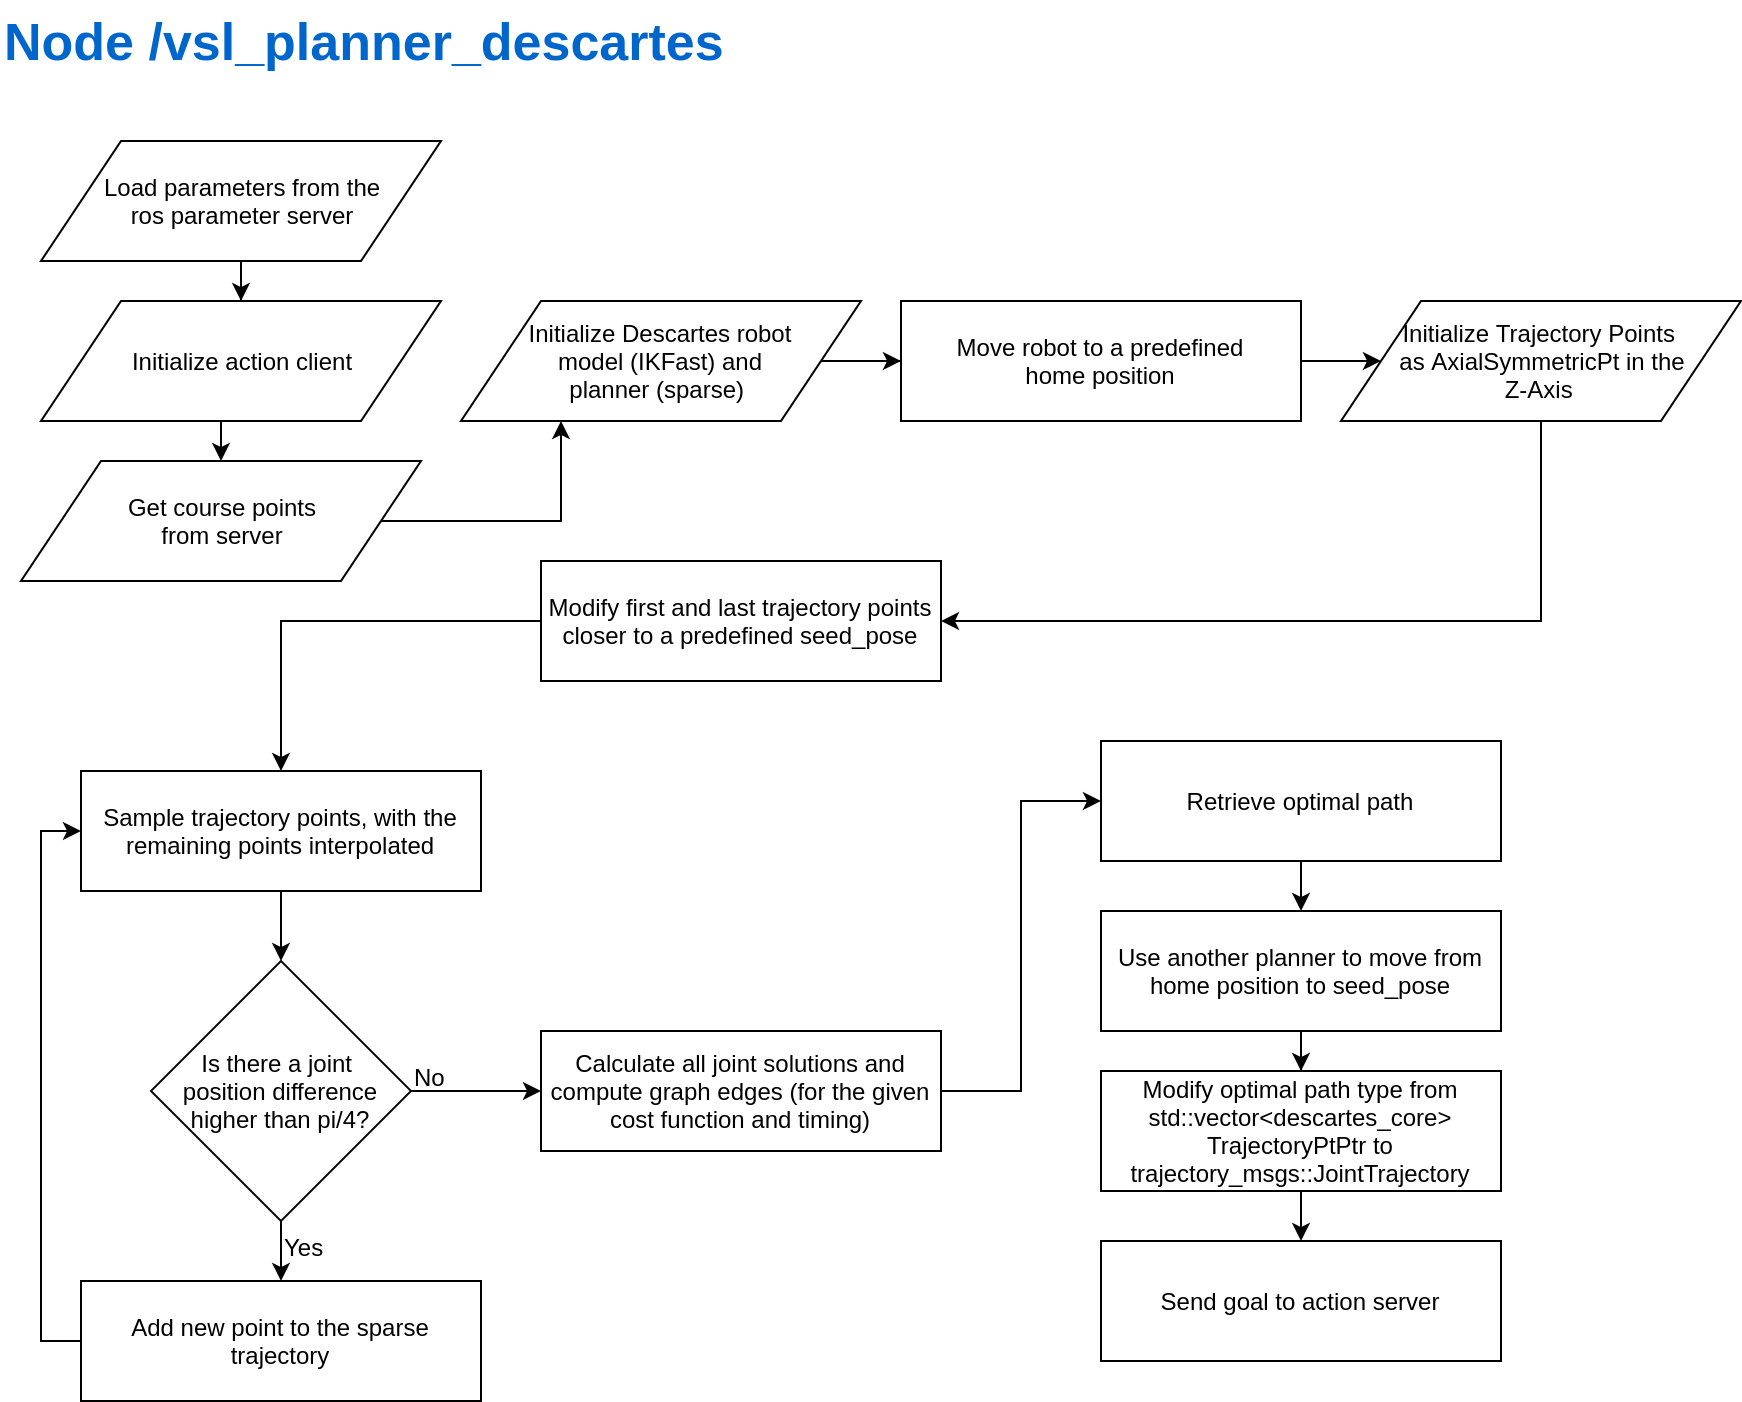

The diagram above was exported from draw.io. Its source (the exported page's mxGraphModel, read from the mxfile embedded in the PNG):
<mxGraphModel dx="1341" dy="732" grid="1" gridSize="10" guides="1" tooltips="1" connect="1" arrows="1" fold="1" page="1" pageScale="1" pageWidth="1169" pageHeight="827" math="0" shadow="0">
  <root>
    <mxCell id="0" />
    <mxCell id="1" parent="0" />
    <mxCell id="FA895TxX11iFMwuactxh-32" style="edgeStyle=orthogonalEdgeStyle;rounded=0;orthogonalLoop=1;jettySize=auto;html=1;exitX=0.5;exitY=1;exitDx=0;exitDy=0;fontSize=12;fontColor=#000000;" parent="1" source="FA895TxX11iFMwuactxh-1" target="FA895TxX11iFMwuactxh-2" edge="1">
      <mxGeometry relative="1" as="geometry" />
    </mxCell>
    <mxCell id="FA895TxX11iFMwuactxh-1" value="Load&amp;nbsp;parameters from the &lt;br&gt;ros parameter server" style="shape=parallelogram;perimeter=parallelogramPerimeter;whiteSpace=wrap;html=1;" parent="1" vertex="1">
      <mxGeometry x="180" y="120" width="200" height="60" as="geometry" />
    </mxCell>
    <mxCell id="FA895TxX11iFMwuactxh-33" style="edgeStyle=orthogonalEdgeStyle;rounded=0;orthogonalLoop=1;jettySize=auto;html=1;exitX=0.5;exitY=1;exitDx=0;exitDy=0;entryX=0.5;entryY=0;entryDx=0;entryDy=0;fontSize=12;fontColor=#000000;" parent="1" source="FA895TxX11iFMwuactxh-2" target="FA895TxX11iFMwuactxh-3" edge="1">
      <mxGeometry relative="1" as="geometry" />
    </mxCell>
    <mxCell id="FA895TxX11iFMwuactxh-34" style="edgeStyle=orthogonalEdgeStyle;rounded=0;orthogonalLoop=1;jettySize=auto;html=1;exitX=1;exitY=0.5;exitDx=0;exitDy=0;entryX=0.25;entryY=1;entryDx=0;entryDy=0;fontSize=12;fontColor=#000000;" parent="1" source="FA895TxX11iFMwuactxh-3" target="FA895TxX11iFMwuactxh-4" edge="1">
      <mxGeometry relative="1" as="geometry" />
    </mxCell>
    <mxCell id="FA895TxX11iFMwuactxh-2" value="Initialize action client" style="shape=parallelogram;perimeter=parallelogramPerimeter;whiteSpace=wrap;html=1;" parent="1" vertex="1">
      <mxGeometry x="180" y="200" width="200" height="60" as="geometry" />
    </mxCell>
    <mxCell id="FA895TxX11iFMwuactxh-3" value="Get course points &lt;br&gt;from server" style="shape=parallelogram;perimeter=parallelogramPerimeter;whiteSpace=wrap;html=1;" parent="1" vertex="1">
      <mxGeometry x="170" y="280" width="200" height="60" as="geometry" />
    </mxCell>
    <mxCell id="FA895TxX11iFMwuactxh-35" style="edgeStyle=orthogonalEdgeStyle;rounded=0;orthogonalLoop=1;jettySize=auto;html=1;exitX=1;exitY=0.5;exitDx=0;exitDy=0;entryX=0;entryY=0.5;entryDx=0;entryDy=0;fontSize=12;fontColor=#000000;" parent="1" source="FA895TxX11iFMwuactxh-4" target="FA895TxX11iFMwuactxh-6" edge="1">
      <mxGeometry relative="1" as="geometry" />
    </mxCell>
    <mxCell id="FA895TxX11iFMwuactxh-4" value="Initialize Descartes robot&lt;br&gt;&amp;nbsp;model (IKFast) and &lt;br&gt;planner (sparse)&amp;nbsp;" style="shape=parallelogram;perimeter=parallelogramPerimeter;whiteSpace=wrap;html=1;" parent="1" vertex="1">
      <mxGeometry x="390" y="200" width="200" height="60" as="geometry" />
    </mxCell>
    <mxCell id="FA895TxX11iFMwuactxh-36" style="edgeStyle=orthogonalEdgeStyle;rounded=0;orthogonalLoop=1;jettySize=auto;html=1;exitX=1;exitY=0.5;exitDx=0;exitDy=0;entryX=0;entryY=0.5;entryDx=0;entryDy=0;fontSize=12;fontColor=#000000;" parent="1" source="FA895TxX11iFMwuactxh-6" target="FA895TxX11iFMwuactxh-8" edge="1">
      <mxGeometry relative="1" as="geometry" />
    </mxCell>
    <mxCell id="FA895TxX11iFMwuactxh-6" value="Move robot to a predefined &lt;br&gt;home position" style="rounded=0;whiteSpace=wrap;html=1;" parent="1" vertex="1">
      <mxGeometry x="610" y="200" width="200" height="60" as="geometry" />
    </mxCell>
    <mxCell id="FA895TxX11iFMwuactxh-7" value="Node /vsl_planner_descartes" style="text;html=1;strokeColor=none;fillColor=none;align=left;verticalAlign=middle;whiteSpace=wrap;rounded=0;fontStyle=1;fontSize=26;fontColor=#0066CC;" parent="1" vertex="1">
      <mxGeometry x="160" y="50" width="400" height="40" as="geometry" />
    </mxCell>
    <mxCell id="FA895TxX11iFMwuactxh-37" style="edgeStyle=orthogonalEdgeStyle;rounded=0;orthogonalLoop=1;jettySize=auto;html=1;exitX=0.5;exitY=1;exitDx=0;exitDy=0;entryX=1;entryY=0.5;entryDx=0;entryDy=0;fontSize=12;fontColor=#000000;" parent="1" source="FA895TxX11iFMwuactxh-8" target="FA895TxX11iFMwuactxh-9" edge="1">
      <mxGeometry relative="1" as="geometry" />
    </mxCell>
    <mxCell id="FA895TxX11iFMwuactxh-8" value="Initialize Trajectory Points &lt;br&gt;as AxialSymmetricPt in the &lt;br&gt;Z-Axis&amp;nbsp;" style="shape=parallelogram;perimeter=parallelogramPerimeter;whiteSpace=wrap;html=1;" parent="1" vertex="1">
      <mxGeometry x="830" y="200" width="200" height="60" as="geometry" />
    </mxCell>
    <mxCell id="FA895TxX11iFMwuactxh-38" style="edgeStyle=orthogonalEdgeStyle;rounded=0;orthogonalLoop=1;jettySize=auto;html=1;exitX=0;exitY=0.5;exitDx=0;exitDy=0;entryX=0.5;entryY=0;entryDx=0;entryDy=0;fontSize=12;fontColor=#000000;" parent="1" source="FA895TxX11iFMwuactxh-9" target="FA895TxX11iFMwuactxh-10" edge="1">
      <mxGeometry relative="1" as="geometry" />
    </mxCell>
    <mxCell id="FA895TxX11iFMwuactxh-9" value="Modify first and last trajectory points closer to a predefined seed_pose" style="rounded=0;whiteSpace=wrap;html=1;" parent="1" vertex="1">
      <mxGeometry x="430" y="330" width="200" height="60" as="geometry" />
    </mxCell>
    <mxCell id="FA895TxX11iFMwuactxh-28" style="edgeStyle=orthogonalEdgeStyle;rounded=0;orthogonalLoop=1;jettySize=auto;html=1;exitX=1;exitY=0.5;exitDx=0;exitDy=0;fontSize=12;fontColor=#000000;entryX=0;entryY=0.5;entryDx=0;entryDy=0;" parent="1" source="FA895TxX11iFMwuactxh-12" target="FA895TxX11iFMwuactxh-19" edge="1">
      <mxGeometry relative="1" as="geometry" />
    </mxCell>
    <mxCell id="FA895TxX11iFMwuactxh-29" style="edgeStyle=orthogonalEdgeStyle;rounded=0;orthogonalLoop=1;jettySize=auto;html=1;exitX=0.5;exitY=1;exitDx=0;exitDy=0;entryX=0.5;entryY=0;entryDx=0;entryDy=0;fontSize=12;fontColor=#000000;" parent="1" source="FA895TxX11iFMwuactxh-10" target="FA895TxX11iFMwuactxh-12" edge="1">
      <mxGeometry relative="1" as="geometry" />
    </mxCell>
    <mxCell id="FA895TxX11iFMwuactxh-10" value="Sample trajectory points, with the remaining points interpolated" style="rounded=0;whiteSpace=wrap;html=1;" parent="1" vertex="1">
      <mxGeometry x="200" y="435" width="200" height="60" as="geometry" />
    </mxCell>
    <mxCell id="FA895TxX11iFMwuactxh-31" style="edgeStyle=orthogonalEdgeStyle;rounded=0;orthogonalLoop=1;jettySize=auto;html=1;exitX=0;exitY=0.5;exitDx=0;exitDy=0;entryX=0;entryY=0.5;entryDx=0;entryDy=0;fontSize=12;fontColor=#000000;" parent="1" source="FA895TxX11iFMwuactxh-11" target="FA895TxX11iFMwuactxh-10" edge="1">
      <mxGeometry relative="1" as="geometry" />
    </mxCell>
    <mxCell id="FA895TxX11iFMwuactxh-11" value="Add new point to the sparse trajectory" style="rounded=0;whiteSpace=wrap;html=1;" parent="1" vertex="1">
      <mxGeometry x="200" y="690" width="200" height="60" as="geometry" />
    </mxCell>
    <mxCell id="FA895TxX11iFMwuactxh-30" style="edgeStyle=orthogonalEdgeStyle;rounded=0;orthogonalLoop=1;jettySize=auto;html=1;exitX=0.5;exitY=1;exitDx=0;exitDy=0;entryX=0.5;entryY=0;entryDx=0;entryDy=0;fontSize=12;fontColor=#000000;" parent="1" source="FA895TxX11iFMwuactxh-12" target="FA895TxX11iFMwuactxh-11" edge="1">
      <mxGeometry relative="1" as="geometry" />
    </mxCell>
    <mxCell id="FA895TxX11iFMwuactxh-12" value="&lt;font style=&quot;font-size: 12px&quot;&gt;Is there a joint &lt;br&gt;position difference higher than pi/4?&lt;/font&gt;" style="rhombus;whiteSpace=wrap;html=1;fontSize=12;fontColor=#000000;align=center;" parent="1" vertex="1">
      <mxGeometry x="235" y="530" width="130" height="130" as="geometry" />
    </mxCell>
    <mxCell id="FA895TxX11iFMwuactxh-27" style="edgeStyle=orthogonalEdgeStyle;rounded=0;orthogonalLoop=1;jettySize=auto;html=1;exitX=1;exitY=0.5;exitDx=0;exitDy=0;entryX=0;entryY=0.5;entryDx=0;entryDy=0;fontSize=12;fontColor=#000000;" parent="1" source="FA895TxX11iFMwuactxh-19" target="FA895TxX11iFMwuactxh-20" edge="1">
      <mxGeometry relative="1" as="geometry" />
    </mxCell>
    <mxCell id="FA895TxX11iFMwuactxh-19" value="Calculate all joint solutions and compute graph edges (for the given cost function and timing)" style="rounded=0;whiteSpace=wrap;html=1;" parent="1" vertex="1">
      <mxGeometry x="430" y="565" width="200" height="60" as="geometry" />
    </mxCell>
    <mxCell id="FA895TxX11iFMwuactxh-24" style="edgeStyle=orthogonalEdgeStyle;rounded=0;orthogonalLoop=1;jettySize=auto;html=1;exitX=0.5;exitY=1;exitDx=0;exitDy=0;fontSize=12;fontColor=#000000;" parent="1" source="FA895TxX11iFMwuactxh-20" target="FA895TxX11iFMwuactxh-21" edge="1">
      <mxGeometry relative="1" as="geometry" />
    </mxCell>
    <mxCell id="FA895TxX11iFMwuactxh-20" value="Retrieve optimal path" style="rounded=0;whiteSpace=wrap;html=1;" parent="1" vertex="1">
      <mxGeometry x="710" y="420" width="200" height="60" as="geometry" />
    </mxCell>
    <mxCell id="FA895TxX11iFMwuactxh-25" style="edgeStyle=orthogonalEdgeStyle;rounded=0;orthogonalLoop=1;jettySize=auto;html=1;exitX=0.5;exitY=1;exitDx=0;exitDy=0;fontSize=12;fontColor=#000000;" parent="1" source="FA895TxX11iFMwuactxh-21" target="FA895TxX11iFMwuactxh-22" edge="1">
      <mxGeometry relative="1" as="geometry" />
    </mxCell>
    <mxCell id="FA895TxX11iFMwuactxh-21" value="Use another planner to move from home position to seed_pose" style="rounded=0;whiteSpace=wrap;html=1;" parent="1" vertex="1">
      <mxGeometry x="710" y="505" width="200" height="60" as="geometry" />
    </mxCell>
    <mxCell id="FA895TxX11iFMwuactxh-26" style="edgeStyle=orthogonalEdgeStyle;rounded=0;orthogonalLoop=1;jettySize=auto;html=1;exitX=0.5;exitY=1;exitDx=0;exitDy=0;entryX=0.5;entryY=0;entryDx=0;entryDy=0;fontSize=12;fontColor=#000000;" parent="1" source="FA895TxX11iFMwuactxh-22" target="FA895TxX11iFMwuactxh-23" edge="1">
      <mxGeometry relative="1" as="geometry" />
    </mxCell>
    <mxCell id="FA895TxX11iFMwuactxh-22" value="Modify optimal path type from std::vector&amp;lt;descartes_core&amp;gt; TrajectoryPtPtr to trajectory_msgs::JointTrajectory" style="rounded=0;whiteSpace=wrap;html=1;" parent="1" vertex="1">
      <mxGeometry x="710" y="585" width="200" height="60" as="geometry" />
    </mxCell>
    <mxCell id="FA895TxX11iFMwuactxh-23" value="Send goal to action server" style="rounded=0;whiteSpace=wrap;html=1;" parent="1" vertex="1">
      <mxGeometry x="710" y="670" width="200" height="60" as="geometry" />
    </mxCell>
    <mxCell id="FA895TxX11iFMwuactxh-39" value="No" style="text;html=1;fontSize=12;fontColor=#000000;" parent="1" vertex="1">
      <mxGeometry x="365" y="575" width="25" height="20" as="geometry" />
    </mxCell>
    <mxCell id="FA895TxX11iFMwuactxh-40" value="Yes" style="text;html=1;fontSize=12;fontColor=#000000;" parent="1" vertex="1">
      <mxGeometry x="300" y="660" width="25" height="30" as="geometry" />
    </mxCell>
  </root>
</mxGraphModel>